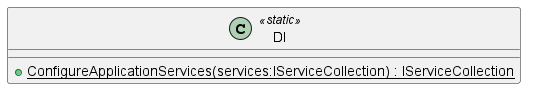

The diagram above was rendered by PlantUML. Its source (embedded in the PNG):
@startuml
class DI <<static>> {
    + {static} ConfigureApplicationServices(services:IServiceCollection) : IServiceCollection
}
@enduml